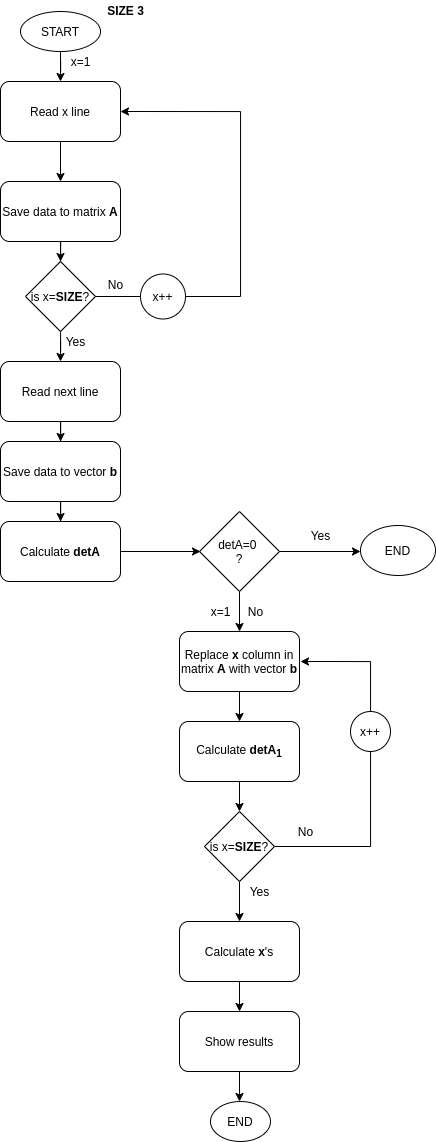

The diagram above was exported from draw.io. Its source (the exported page's mxGraphModel, read from the mxfile embedded in the PNG):
<mxGraphModel dx="1673" dy="911" grid="1" gridSize="10" guides="1" tooltips="1" connect="1" arrows="1" fold="1" page="1" pageScale="1" pageWidth="827" pageHeight="1169" math="0" shadow="0">
  <root>
    <mxCell id="0" />
    <mxCell id="1" parent="0" />
    <mxCell id="Av7k6CzbwtoLCN_Vk_n_-3" value="" style="edgeStyle=orthogonalEdgeStyle;rounded=0;orthogonalLoop=1;jettySize=auto;html=1;" edge="1" parent="1" source="Av7k6CzbwtoLCN_Vk_n_-1">
      <mxGeometry relative="1" as="geometry">
        <mxPoint x="90" y="90" as="targetPoint" />
      </mxGeometry>
    </mxCell>
    <mxCell id="Av7k6CzbwtoLCN_Vk_n_-1" value="START" style="ellipse;whiteSpace=wrap;html=1;" vertex="1" parent="1">
      <mxGeometry x="50" y="20" width="80" height="40" as="geometry" />
    </mxCell>
    <mxCell id="Av7k6CzbwtoLCN_Vk_n_-7" value="" style="edgeStyle=orthogonalEdgeStyle;rounded=0;orthogonalLoop=1;jettySize=auto;html=1;" edge="1" parent="1" source="Av7k6CzbwtoLCN_Vk_n_-4" target="Av7k6CzbwtoLCN_Vk_n_-6">
      <mxGeometry relative="1" as="geometry" />
    </mxCell>
    <mxCell id="Av7k6CzbwtoLCN_Vk_n_-4" value="Read x line" style="rounded=1;whiteSpace=wrap;html=1;" vertex="1" parent="1">
      <mxGeometry x="30" y="90" width="120" height="60" as="geometry" />
    </mxCell>
    <mxCell id="Av7k6CzbwtoLCN_Vk_n_-10" value="" style="edgeStyle=orthogonalEdgeStyle;rounded=0;orthogonalLoop=1;jettySize=auto;html=1;" edge="1" parent="1" source="Av7k6CzbwtoLCN_Vk_n_-6">
      <mxGeometry relative="1" as="geometry">
        <mxPoint x="90" y="270" as="targetPoint" />
      </mxGeometry>
    </mxCell>
    <mxCell id="Av7k6CzbwtoLCN_Vk_n_-6" value="Save data to matrix &lt;b&gt;A&lt;/b&gt;" style="rounded=1;whiteSpace=wrap;html=1;" vertex="1" parent="1">
      <mxGeometry x="30" y="190" width="120" height="60" as="geometry" />
    </mxCell>
    <mxCell id="Av7k6CzbwtoLCN_Vk_n_-5" value="x=1" style="text;html=1;align=center;verticalAlign=middle;resizable=0;points=[];autosize=1;" vertex="1" parent="1">
      <mxGeometry x="90" y="60" width="40" height="20" as="geometry" />
    </mxCell>
    <mxCell id="Av7k6CzbwtoLCN_Vk_n_-8" value="&lt;b&gt;SIZE 3&lt;/b&gt;" style="text;html=1;align=center;verticalAlign=middle;resizable=0;points=[];autosize=1;" vertex="1" parent="1">
      <mxGeometry x="130" y="9" width="50" height="20" as="geometry" />
    </mxCell>
    <mxCell id="Av7k6CzbwtoLCN_Vk_n_-17" value="" style="edgeStyle=orthogonalEdgeStyle;rounded=0;orthogonalLoop=1;jettySize=auto;html=1;entryX=1;entryY=0.5;entryDx=0;entryDy=0;" edge="1" parent="1" source="Av7k6CzbwtoLCN_Vk_n_-13" target="Av7k6CzbwtoLCN_Vk_n_-4">
      <mxGeometry relative="1" as="geometry">
        <mxPoint x="290" y="100" as="targetPoint" />
        <Array as="points">
          <mxPoint x="270" y="305" />
          <mxPoint x="270" y="120" />
        </Array>
      </mxGeometry>
    </mxCell>
    <mxCell id="Av7k6CzbwtoLCN_Vk_n_-21" value="" style="edgeStyle=orthogonalEdgeStyle;rounded=0;orthogonalLoop=1;jettySize=auto;html=1;" edge="1" parent="1" source="Av7k6CzbwtoLCN_Vk_n_-13">
      <mxGeometry relative="1" as="geometry">
        <mxPoint x="90" y="370" as="targetPoint" />
      </mxGeometry>
    </mxCell>
    <mxCell id="Av7k6CzbwtoLCN_Vk_n_-13" value="is x=&lt;b&gt;SIZE&lt;/b&gt;?" style="rhombus;whiteSpace=wrap;html=1;" vertex="1" parent="1">
      <mxGeometry x="55" y="270" width="70" height="70" as="geometry" />
    </mxCell>
    <mxCell id="Av7k6CzbwtoLCN_Vk_n_-18" value="x++" style="ellipse;whiteSpace=wrap;html=1;aspect=fixed;" vertex="1" parent="1">
      <mxGeometry x="170" y="282.5" width="45" height="45" as="geometry" />
    </mxCell>
    <mxCell id="Av7k6CzbwtoLCN_Vk_n_-19" value="No" style="text;html=1;align=center;verticalAlign=middle;resizable=0;points=[];autosize=1;" vertex="1" parent="1">
      <mxGeometry x="130" y="282.5" width="30" height="20" as="geometry" />
    </mxCell>
    <mxCell id="Av7k6CzbwtoLCN_Vk_n_-22" value="Yes" style="text;html=1;align=center;verticalAlign=middle;resizable=0;points=[];autosize=1;" vertex="1" parent="1">
      <mxGeometry x="85" y="340" width="40" height="20" as="geometry" />
    </mxCell>
    <mxCell id="Av7k6CzbwtoLCN_Vk_n_-25" value="" style="edgeStyle=orthogonalEdgeStyle;rounded=0;orthogonalLoop=1;jettySize=auto;html=1;" edge="1" parent="1" source="Av7k6CzbwtoLCN_Vk_n_-23" target="Av7k6CzbwtoLCN_Vk_n_-24">
      <mxGeometry relative="1" as="geometry" />
    </mxCell>
    <mxCell id="Av7k6CzbwtoLCN_Vk_n_-23" value="Read next line" style="rounded=1;whiteSpace=wrap;html=1;" vertex="1" parent="1">
      <mxGeometry x="30" y="370" width="120" height="60" as="geometry" />
    </mxCell>
    <mxCell id="Av7k6CzbwtoLCN_Vk_n_-27" value="" style="edgeStyle=orthogonalEdgeStyle;rounded=0;orthogonalLoop=1;jettySize=auto;html=1;" edge="1" parent="1" source="Av7k6CzbwtoLCN_Vk_n_-24" target="Av7k6CzbwtoLCN_Vk_n_-26">
      <mxGeometry relative="1" as="geometry" />
    </mxCell>
    <mxCell id="Av7k6CzbwtoLCN_Vk_n_-24" value="Save data to vector&amp;nbsp;&lt;b&gt;b&lt;/b&gt;" style="rounded=1;whiteSpace=wrap;html=1;" vertex="1" parent="1">
      <mxGeometry x="30" y="450" width="120" height="60" as="geometry" />
    </mxCell>
    <mxCell id="Av7k6CzbwtoLCN_Vk_n_-34" value="" style="edgeStyle=orthogonalEdgeStyle;rounded=0;orthogonalLoop=1;jettySize=auto;html=1;" edge="1" parent="1" source="Av7k6CzbwtoLCN_Vk_n_-26">
      <mxGeometry relative="1" as="geometry">
        <mxPoint x="230" y="560" as="targetPoint" />
      </mxGeometry>
    </mxCell>
    <mxCell id="Av7k6CzbwtoLCN_Vk_n_-26" value="Calculate &lt;b&gt;detA&lt;/b&gt;" style="rounded=1;whiteSpace=wrap;html=1;" vertex="1" parent="1">
      <mxGeometry x="30" y="530" width="120" height="60" as="geometry" />
    </mxCell>
    <mxCell id="Av7k6CzbwtoLCN_Vk_n_-32" value="" style="edgeStyle=orthogonalEdgeStyle;rounded=0;orthogonalLoop=1;jettySize=auto;html=1;" edge="1" parent="1" source="Av7k6CzbwtoLCN_Vk_n_-28" target="Av7k6CzbwtoLCN_Vk_n_-31">
      <mxGeometry relative="1" as="geometry" />
    </mxCell>
    <mxCell id="Av7k6CzbwtoLCN_Vk_n_-28" value="Replace &lt;b&gt;x &lt;/b&gt;column in matrix &lt;b&gt;A &lt;/b&gt;with vector &lt;b&gt;b&lt;/b&gt;" style="rounded=1;whiteSpace=wrap;html=1;" vertex="1" parent="1">
      <mxGeometry x="209" y="640" width="120" height="60" as="geometry" />
    </mxCell>
    <mxCell id="Av7k6CzbwtoLCN_Vk_n_-55" value="" style="edgeStyle=orthogonalEdgeStyle;rounded=0;orthogonalLoop=1;jettySize=auto;html=1;" edge="1" parent="1" source="Av7k6CzbwtoLCN_Vk_n_-31" target="Av7k6CzbwtoLCN_Vk_n_-51">
      <mxGeometry relative="1" as="geometry" />
    </mxCell>
    <mxCell id="Av7k6CzbwtoLCN_Vk_n_-31" value="Calculate &lt;b&gt;detA&lt;sub&gt;1&lt;/sub&gt;&lt;/b&gt;" style="rounded=1;whiteSpace=wrap;html=1;" vertex="1" parent="1">
      <mxGeometry x="209" y="730" width="120" height="60" as="geometry" />
    </mxCell>
    <mxCell id="Av7k6CzbwtoLCN_Vk_n_-30" value="x=1" style="text;html=1;align=center;verticalAlign=middle;resizable=0;points=[];autosize=1;" vertex="1" parent="1">
      <mxGeometry x="230" y="610" width="40" height="20" as="geometry" />
    </mxCell>
    <mxCell id="Av7k6CzbwtoLCN_Vk_n_-37" value="" style="edgeStyle=orthogonalEdgeStyle;rounded=0;orthogonalLoop=1;jettySize=auto;html=1;" edge="1" parent="1" source="Av7k6CzbwtoLCN_Vk_n_-35">
      <mxGeometry relative="1" as="geometry">
        <mxPoint x="390" y="560" as="targetPoint" />
      </mxGeometry>
    </mxCell>
    <mxCell id="Av7k6CzbwtoLCN_Vk_n_-46" value="" style="edgeStyle=orthogonalEdgeStyle;rounded=0;orthogonalLoop=1;jettySize=auto;html=1;" edge="1" parent="1" source="Av7k6CzbwtoLCN_Vk_n_-35">
      <mxGeometry relative="1" as="geometry">
        <mxPoint x="269" y="640" as="targetPoint" />
      </mxGeometry>
    </mxCell>
    <mxCell id="Av7k6CzbwtoLCN_Vk_n_-35" value="detA=0&amp;nbsp;&lt;br&gt;?" style="rhombus;whiteSpace=wrap;html=1;" vertex="1" parent="1">
      <mxGeometry x="229" y="520" width="80" height="80" as="geometry" />
    </mxCell>
    <mxCell id="Av7k6CzbwtoLCN_Vk_n_-38" value="END" style="ellipse;whiteSpace=wrap;html=1;" vertex="1" parent="1">
      <mxGeometry x="390" y="534" width="75" height="50" as="geometry" />
    </mxCell>
    <mxCell id="Av7k6CzbwtoLCN_Vk_n_-39" value="Yes" style="text;html=1;align=center;verticalAlign=middle;resizable=0;points=[];autosize=1;" vertex="1" parent="1">
      <mxGeometry x="330" y="534" width="40" height="20" as="geometry" />
    </mxCell>
    <mxCell id="Av7k6CzbwtoLCN_Vk_n_-43" value="No" style="text;html=1;align=center;verticalAlign=middle;resizable=0;points=[];autosize=1;" vertex="1" parent="1">
      <mxGeometry x="270" y="610" width="30" height="20" as="geometry" />
    </mxCell>
    <mxCell id="Av7k6CzbwtoLCN_Vk_n_-56" style="edgeStyle=orthogonalEdgeStyle;rounded=0;orthogonalLoop=1;jettySize=auto;html=1;" edge="1" parent="1" source="Av7k6CzbwtoLCN_Vk_n_-51">
      <mxGeometry relative="1" as="geometry">
        <mxPoint x="330" y="670" as="targetPoint" />
        <Array as="points">
          <mxPoint x="400" y="855" />
          <mxPoint x="400" y="670" />
        </Array>
      </mxGeometry>
    </mxCell>
    <mxCell id="Av7k6CzbwtoLCN_Vk_n_-62" value="" style="edgeStyle=orthogonalEdgeStyle;rounded=0;orthogonalLoop=1;jettySize=auto;html=1;" edge="1" parent="1" source="Av7k6CzbwtoLCN_Vk_n_-51">
      <mxGeometry relative="1" as="geometry">
        <mxPoint x="269" y="930" as="targetPoint" />
      </mxGeometry>
    </mxCell>
    <mxCell id="Av7k6CzbwtoLCN_Vk_n_-51" value="is x=&lt;b&gt;SIZE&lt;/b&gt;?" style="rhombus;whiteSpace=wrap;html=1;" vertex="1" parent="1">
      <mxGeometry x="234" y="820" width="70" height="70" as="geometry" />
    </mxCell>
    <mxCell id="Av7k6CzbwtoLCN_Vk_n_-59" value="x++" style="ellipse;whiteSpace=wrap;html=1;aspect=fixed;" vertex="1" parent="1">
      <mxGeometry x="380" y="720" width="40" height="40" as="geometry" />
    </mxCell>
    <mxCell id="Av7k6CzbwtoLCN_Vk_n_-60" value="No" style="text;html=1;align=center;verticalAlign=middle;resizable=0;points=[];autosize=1;" vertex="1" parent="1">
      <mxGeometry x="320" y="830" width="30" height="20" as="geometry" />
    </mxCell>
    <mxCell id="Av7k6CzbwtoLCN_Vk_n_-63" value="Yes" style="text;html=1;align=center;verticalAlign=middle;resizable=0;points=[];autosize=1;" vertex="1" parent="1">
      <mxGeometry x="269" y="890" width="40" height="20" as="geometry" />
    </mxCell>
    <mxCell id="Av7k6CzbwtoLCN_Vk_n_-66" value="" style="edgeStyle=orthogonalEdgeStyle;rounded=0;orthogonalLoop=1;jettySize=auto;html=1;" edge="1" parent="1" source="Av7k6CzbwtoLCN_Vk_n_-64" target="Av7k6CzbwtoLCN_Vk_n_-65">
      <mxGeometry relative="1" as="geometry" />
    </mxCell>
    <mxCell id="Av7k6CzbwtoLCN_Vk_n_-64" value="Calculate &lt;b&gt;x&lt;/b&gt;'s" style="rounded=1;whiteSpace=wrap;html=1;" vertex="1" parent="1">
      <mxGeometry x="209" y="930" width="120" height="60" as="geometry" />
    </mxCell>
    <mxCell id="Av7k6CzbwtoLCN_Vk_n_-68" value="" style="edgeStyle=orthogonalEdgeStyle;rounded=0;orthogonalLoop=1;jettySize=auto;html=1;" edge="1" parent="1" source="Av7k6CzbwtoLCN_Vk_n_-65">
      <mxGeometry relative="1" as="geometry">
        <mxPoint x="269" y="1110" as="targetPoint" />
      </mxGeometry>
    </mxCell>
    <mxCell id="Av7k6CzbwtoLCN_Vk_n_-65" value="Show results" style="rounded=1;whiteSpace=wrap;html=1;" vertex="1" parent="1">
      <mxGeometry x="209" y="1020" width="120" height="60" as="geometry" />
    </mxCell>
    <mxCell id="Av7k6CzbwtoLCN_Vk_n_-69" value="END" style="ellipse;whiteSpace=wrap;html=1;" vertex="1" parent="1">
      <mxGeometry x="240" y="1110" width="60" height="40" as="geometry" />
    </mxCell>
  </root>
</mxGraphModel>